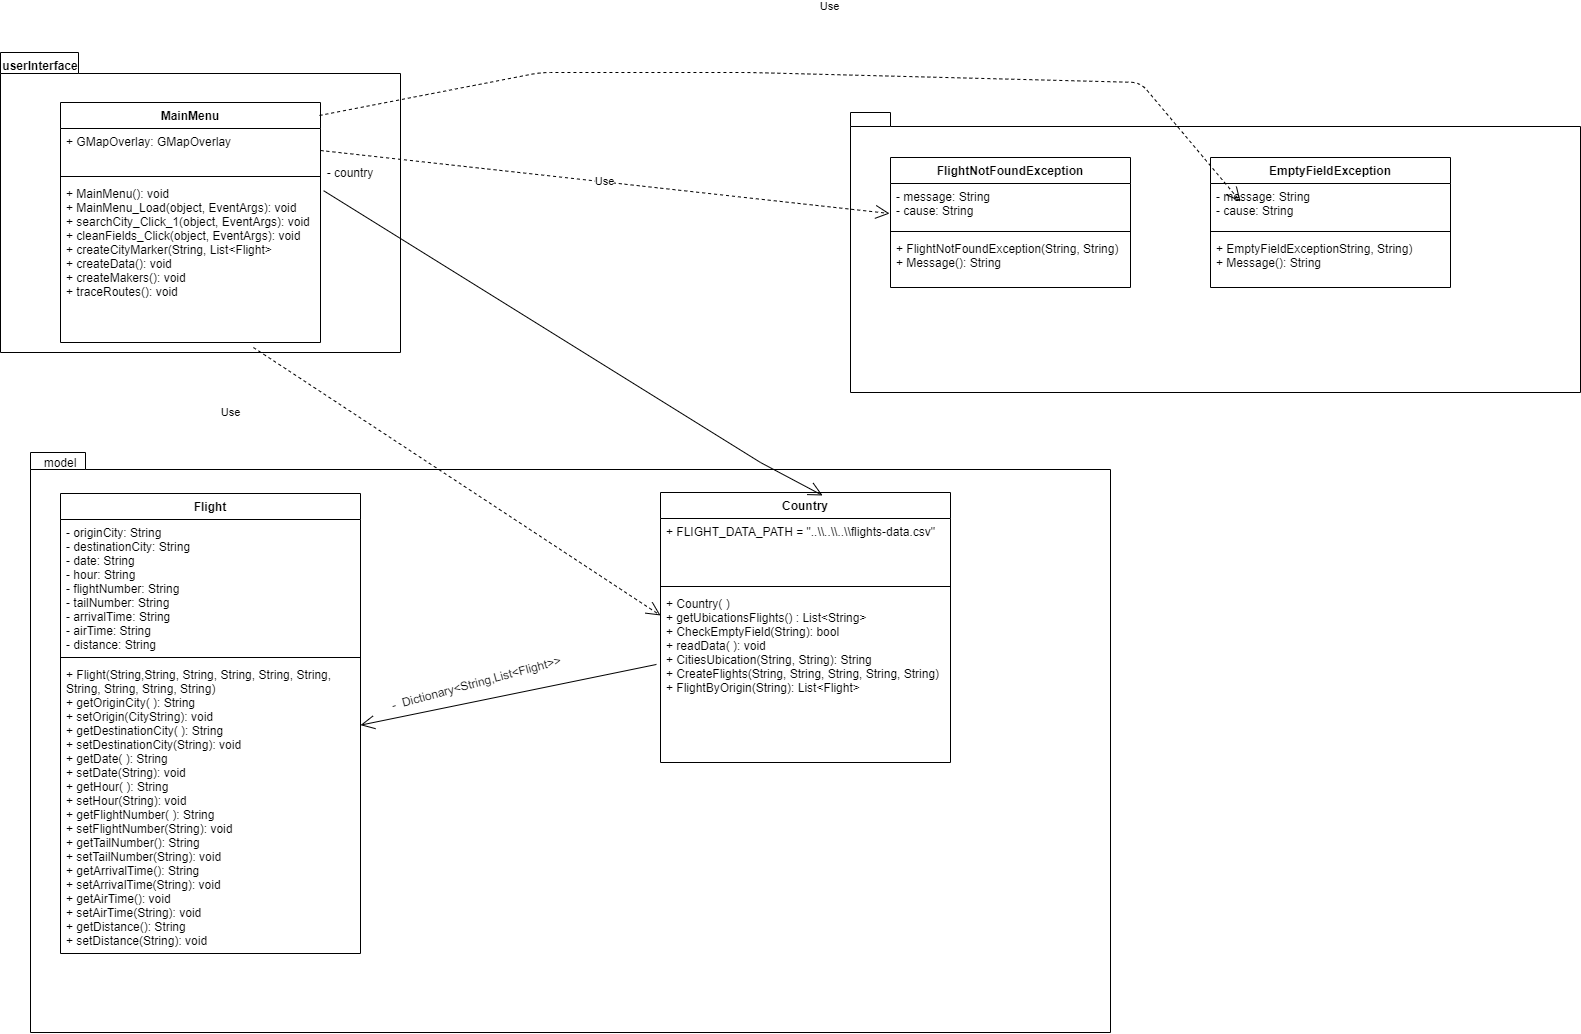

The diagram above was exported from draw.io. Its source (the exported page's mxGraphModel, read from the mxfile embedded in the PNG):
<mxGraphModel dx="868" dy="1651" grid="1" gridSize="10" guides="1" tooltips="1" connect="1" arrows="1" fold="1" page="1" pageScale="1" pageWidth="827" pageHeight="1169" math="0" shadow="0">
  <root>
    <mxCell id="0" />
    <mxCell id="1" parent="0" />
    <mxCell id="dzfqrC_lxxmJ863xzFsK-8" value="" style="shape=folder;fontStyle=1;spacingTop=10;tabWidth=78;tabHeight=21;tabPosition=left;html=1;" parent="1" vertex="1">
      <mxGeometry x="50" y="-120" width="400" height="300" as="geometry" />
    </mxCell>
    <mxCell id="dzfqrC_lxxmJ863xzFsK-1" value="" style="shape=folder;fontStyle=1;spacingTop=10;tabWidth=55;tabHeight=17;tabPosition=left;html=1;" parent="1" vertex="1">
      <mxGeometry x="80" y="280" width="1080" height="580" as="geometry" />
    </mxCell>
    <mxCell id="1-PKJp7ZKQ-tAAHYXG2d-1" value="Flight" style="swimlane;fontStyle=1;align=center;verticalAlign=top;childLayout=stackLayout;horizontal=1;startSize=26;horizontalStack=0;resizeParent=1;resizeParentMax=0;resizeLast=0;collapsible=1;marginBottom=0;" parent="1" vertex="1">
      <mxGeometry x="110" y="321" width="300" height="460" as="geometry" />
    </mxCell>
    <mxCell id="1-PKJp7ZKQ-tAAHYXG2d-2" value="- originCity: String&#10;- destinationCity: String&#10;- date: String&#10;- hour: String&#10;- flightNumber: String&#10;- tailNumber: String&#10;- arrivalTime: String&#10;- airTime: String&#10;- distance: String" style="text;strokeColor=none;fillColor=none;align=left;verticalAlign=top;spacingLeft=4;spacingRight=4;overflow=hidden;rotatable=0;points=[[0,0.5],[1,0.5]];portConstraint=eastwest;" parent="1-PKJp7ZKQ-tAAHYXG2d-1" vertex="1">
      <mxGeometry y="26" width="300" height="134" as="geometry" />
    </mxCell>
    <mxCell id="1-PKJp7ZKQ-tAAHYXG2d-3" value="" style="line;strokeWidth=1;fillColor=none;align=left;verticalAlign=middle;spacingTop=-1;spacingLeft=3;spacingRight=3;rotatable=0;labelPosition=right;points=[];portConstraint=eastwest;" parent="1-PKJp7ZKQ-tAAHYXG2d-1" vertex="1">
      <mxGeometry y="160" width="300" height="8" as="geometry" />
    </mxCell>
    <mxCell id="1-PKJp7ZKQ-tAAHYXG2d-4" value="+ Flight(String,String, String, String, String, String,&#10;String, String, String, String)&#10;+ getOriginCity( ): String&#10;+ setOrigin(CityString): void&#10;+ getDestinationCity( ): String&#10;+ setDestinationCity(String): void&#10;+ getDate( ): String&#10;+ setDate(String): void&#10;+ getHour( ): String&#10;+ setHour(String): void&#10;+ getFlightNumber( ): String&#10;+ setFlightNumber(String): void&#10;+ getTailNumber(): String&#10;+ setTailNumber(String): void&#10;+ getArrivalTime(): String&#10;+ setArrivalTime(String): void&#10;+ getAirTime(): void&#10;+ setAirTime(String): void&#10;+ getDistance(): String&#10;+ setDistance(String): void&#10;" style="text;strokeColor=none;fillColor=none;align=left;verticalAlign=top;spacingLeft=4;spacingRight=4;overflow=hidden;rotatable=0;points=[[0,0.5],[1,0.5]];portConstraint=eastwest;" parent="1-PKJp7ZKQ-tAAHYXG2d-1" vertex="1">
      <mxGeometry y="168" width="300" height="292" as="geometry" />
    </mxCell>
    <mxCell id="1-PKJp7ZKQ-tAAHYXG2d-5" value="Country" style="swimlane;fontStyle=1;align=center;verticalAlign=top;childLayout=stackLayout;horizontal=1;startSize=26;horizontalStack=0;resizeParent=1;resizeParentMax=0;resizeLast=0;collapsible=1;marginBottom=0;" parent="1" vertex="1">
      <mxGeometry x="710" y="320" width="290" height="270" as="geometry" />
    </mxCell>
    <mxCell id="1-PKJp7ZKQ-tAAHYXG2d-6" value="+ FLIGHT_DATA_PATH = &quot;..\\..\\..\\flights-data.csv&quot;&#10;" style="text;strokeColor=none;fillColor=none;align=left;verticalAlign=top;spacingLeft=4;spacingRight=4;overflow=hidden;rotatable=0;points=[[0,0.5],[1,0.5]];portConstraint=eastwest;" parent="1-PKJp7ZKQ-tAAHYXG2d-5" vertex="1">
      <mxGeometry y="26" width="290" height="64" as="geometry" />
    </mxCell>
    <mxCell id="1-PKJp7ZKQ-tAAHYXG2d-7" value="" style="line;strokeWidth=1;fillColor=none;align=left;verticalAlign=middle;spacingTop=-1;spacingLeft=3;spacingRight=3;rotatable=0;labelPosition=right;points=[];portConstraint=eastwest;" parent="1-PKJp7ZKQ-tAAHYXG2d-5" vertex="1">
      <mxGeometry y="90" width="290" height="8" as="geometry" />
    </mxCell>
    <mxCell id="1-PKJp7ZKQ-tAAHYXG2d-8" value="+ Country( )&#10;+ getUbicationsFlights() : List&lt;String&gt;&#10;+ CheckEmptyField(String): bool&#10;+ readData( ): void&#10;+ CitiesUbication(String, String): String&#10;+ CreateFlights(String, String, String, String, String)&#10;+ FlightByOrigin(String): List&lt;Flight&gt;&#10;&#10;" style="text;strokeColor=none;fillColor=none;align=left;verticalAlign=top;spacingLeft=4;spacingRight=4;overflow=hidden;rotatable=0;points=[[0,0.5],[1,0.5]];portConstraint=eastwest;" parent="1-PKJp7ZKQ-tAAHYXG2d-5" vertex="1">
      <mxGeometry y="98" width="290" height="172" as="geometry" />
    </mxCell>
    <mxCell id="dzfqrC_lxxmJ863xzFsK-2" value="" style="endArrow=open;endFill=1;endSize=12;html=1;entryX=1;entryY=0.218;entryDx=0;entryDy=0;entryPerimeter=0;exitX=-0.014;exitY=0.43;exitDx=0;exitDy=0;exitPerimeter=0;" parent="1" source="1-PKJp7ZKQ-tAAHYXG2d-8" target="1-PKJp7ZKQ-tAAHYXG2d-4" edge="1">
      <mxGeometry width="160" relative="1" as="geometry">
        <mxPoint x="470" y="530" as="sourcePoint" />
        <mxPoint x="630" y="530" as="targetPoint" />
      </mxGeometry>
    </mxCell>
    <mxCell id="dzfqrC_lxxmJ863xzFsK-3" value="-&amp;nbsp; Dictionary&amp;lt;String,List&amp;lt;Flight&amp;gt;&amp;gt;" style="text;html=1;strokeColor=none;fillColor=none;align=center;verticalAlign=middle;whiteSpace=wrap;rounded=0;rotation=-15;" parent="1" vertex="1">
      <mxGeometry x="420" y="500" width="212" height="20" as="geometry" />
    </mxCell>
    <mxCell id="dzfqrC_lxxmJ863xzFsK-4" value="MainMenu" style="swimlane;fontStyle=1;align=center;verticalAlign=top;childLayout=stackLayout;horizontal=1;startSize=26;horizontalStack=0;resizeParent=1;resizeParentMax=0;resizeLast=0;collapsible=1;marginBottom=0;" parent="1" vertex="1">
      <mxGeometry x="110" y="-70" width="260" height="240" as="geometry" />
    </mxCell>
    <mxCell id="dzfqrC_lxxmJ863xzFsK-5" value="+ GMapOverlay: GMapOverlay&#10;" style="text;strokeColor=none;fillColor=none;align=left;verticalAlign=top;spacingLeft=4;spacingRight=4;overflow=hidden;rotatable=0;points=[[0,0.5],[1,0.5]];portConstraint=eastwest;" parent="dzfqrC_lxxmJ863xzFsK-4" vertex="1">
      <mxGeometry y="26" width="260" height="44" as="geometry" />
    </mxCell>
    <mxCell id="dzfqrC_lxxmJ863xzFsK-6" value="" style="line;strokeWidth=1;fillColor=none;align=left;verticalAlign=middle;spacingTop=-1;spacingLeft=3;spacingRight=3;rotatable=0;labelPosition=right;points=[];portConstraint=eastwest;" parent="dzfqrC_lxxmJ863xzFsK-4" vertex="1">
      <mxGeometry y="70" width="260" height="8" as="geometry" />
    </mxCell>
    <mxCell id="dzfqrC_lxxmJ863xzFsK-7" value="+ MainMenu(): void&#10;+ MainMenu_Load(object, EventArgs): void&#10;+ searchCity_Click_1(object, EventArgs): void&#10;+ cleanFields_Click(object, EventArgs): void&#10;+ createCityMarker(String, List&lt;Flight&gt;&#10;+ createData(): void&#10;+ createMakers(): void&#10;+ traceRoutes(): void" style="text;strokeColor=none;fillColor=none;align=left;verticalAlign=top;spacingLeft=4;spacingRight=4;overflow=hidden;rotatable=0;points=[[0,0.5],[1,0.5]];portConstraint=eastwest;" parent="dzfqrC_lxxmJ863xzFsK-4" vertex="1">
      <mxGeometry y="78" width="260" height="162" as="geometry" />
    </mxCell>
    <mxCell id="dzfqrC_lxxmJ863xzFsK-9" value="" style="endArrow=open;endFill=1;endSize=12;html=1;entryX=0.559;entryY=0.011;entryDx=0;entryDy=0;entryPerimeter=0;exitX=1.012;exitY=0.063;exitDx=0;exitDy=0;exitPerimeter=0;rounded=0;" parent="1" source="dzfqrC_lxxmJ863xzFsK-7" target="1-PKJp7ZKQ-tAAHYXG2d-5" edge="1">
      <mxGeometry width="160" relative="1" as="geometry">
        <mxPoint x="650" y="90" as="sourcePoint" />
        <mxPoint x="810" y="90" as="targetPoint" />
        <Array as="points">
          <mxPoint x="810" y="290" />
        </Array>
      </mxGeometry>
    </mxCell>
    <mxCell id="dzfqrC_lxxmJ863xzFsK-10" value="- country" style="text;html=1;strokeColor=none;fillColor=none;align=center;verticalAlign=middle;whiteSpace=wrap;rounded=0;" parent="1" vertex="1">
      <mxGeometry x="370" y="-10" width="60" height="20" as="geometry" />
    </mxCell>
    <mxCell id="9RACe28P4JoRz0RhNSPN-1" value="" style="shape=folder;fontStyle=1;spacingTop=10;tabWidth=40;tabHeight=14;tabPosition=left;html=1;" vertex="1" parent="1">
      <mxGeometry x="900" y="-60" width="730" height="280" as="geometry" />
    </mxCell>
    <mxCell id="9RACe28P4JoRz0RhNSPN-2" value="userInterface" style="text;align=center;fontStyle=1;verticalAlign=middle;spacingLeft=3;spacingRight=3;strokeColor=none;rotatable=0;points=[[0,0.5],[1,0.5]];portConstraint=eastwest;" vertex="1" parent="1">
      <mxGeometry x="60" y="-120" width="60" height="26" as="geometry" />
    </mxCell>
    <mxCell id="9RACe28P4JoRz0RhNSPN-3" value="model" style="text;html=1;strokeColor=none;fillColor=none;align=center;verticalAlign=middle;whiteSpace=wrap;rounded=0;" vertex="1" parent="1">
      <mxGeometry x="90" y="280" width="40" height="20" as="geometry" />
    </mxCell>
    <mxCell id="9RACe28P4JoRz0RhNSPN-4" value="FlightNotFoundException" style="swimlane;fontStyle=1;align=center;verticalAlign=top;childLayout=stackLayout;horizontal=1;startSize=26;horizontalStack=0;resizeParent=1;resizeParentMax=0;resizeLast=0;collapsible=1;marginBottom=0;" vertex="1" parent="1">
      <mxGeometry x="940" y="-15" width="240" height="130" as="geometry" />
    </mxCell>
    <mxCell id="9RACe28P4JoRz0RhNSPN-5" value="- message: String&#10;- cause: String" style="text;strokeColor=none;fillColor=none;align=left;verticalAlign=top;spacingLeft=4;spacingRight=4;overflow=hidden;rotatable=0;points=[[0,0.5],[1,0.5]];portConstraint=eastwest;" vertex="1" parent="9RACe28P4JoRz0RhNSPN-4">
      <mxGeometry y="26" width="240" height="44" as="geometry" />
    </mxCell>
    <mxCell id="9RACe28P4JoRz0RhNSPN-6" value="" style="line;strokeWidth=1;fillColor=none;align=left;verticalAlign=middle;spacingTop=-1;spacingLeft=3;spacingRight=3;rotatable=0;labelPosition=right;points=[];portConstraint=eastwest;" vertex="1" parent="9RACe28P4JoRz0RhNSPN-4">
      <mxGeometry y="70" width="240" height="8" as="geometry" />
    </mxCell>
    <mxCell id="9RACe28P4JoRz0RhNSPN-7" value="+ FlightNotFoundException(String, String)&#10;+ Message(): String" style="text;strokeColor=none;fillColor=none;align=left;verticalAlign=top;spacingLeft=4;spacingRight=4;overflow=hidden;rotatable=0;points=[[0,0.5],[1,0.5]];portConstraint=eastwest;" vertex="1" parent="9RACe28P4JoRz0RhNSPN-4">
      <mxGeometry y="78" width="240" height="52" as="geometry" />
    </mxCell>
    <mxCell id="9RACe28P4JoRz0RhNSPN-8" value="EmptyFieldException" style="swimlane;fontStyle=1;align=center;verticalAlign=top;childLayout=stackLayout;horizontal=1;startSize=26;horizontalStack=0;resizeParent=1;resizeParentMax=0;resizeLast=0;collapsible=1;marginBottom=0;" vertex="1" parent="1">
      <mxGeometry x="1260" y="-15" width="240" height="130" as="geometry" />
    </mxCell>
    <mxCell id="9RACe28P4JoRz0RhNSPN-9" value="- message: String&#10;- cause: String" style="text;strokeColor=none;fillColor=none;align=left;verticalAlign=top;spacingLeft=4;spacingRight=4;overflow=hidden;rotatable=0;points=[[0,0.5],[1,0.5]];portConstraint=eastwest;" vertex="1" parent="9RACe28P4JoRz0RhNSPN-8">
      <mxGeometry y="26" width="240" height="44" as="geometry" />
    </mxCell>
    <mxCell id="9RACe28P4JoRz0RhNSPN-10" value="" style="line;strokeWidth=1;fillColor=none;align=left;verticalAlign=middle;spacingTop=-1;spacingLeft=3;spacingRight=3;rotatable=0;labelPosition=right;points=[];portConstraint=eastwest;" vertex="1" parent="9RACe28P4JoRz0RhNSPN-8">
      <mxGeometry y="70" width="240" height="8" as="geometry" />
    </mxCell>
    <mxCell id="9RACe28P4JoRz0RhNSPN-11" value="+ EmptyFieldExceptionString, String)&#10;+ Message(): String" style="text;strokeColor=none;fillColor=none;align=left;verticalAlign=top;spacingLeft=4;spacingRight=4;overflow=hidden;rotatable=0;points=[[0,0.5],[1,0.5]];portConstraint=eastwest;fontStyle=0" vertex="1" parent="9RACe28P4JoRz0RhNSPN-8">
      <mxGeometry y="78" width="240" height="52" as="geometry" />
    </mxCell>
    <mxCell id="9RACe28P4JoRz0RhNSPN-12" value="Use" style="endArrow=open;endSize=12;dashed=1;html=1;exitX=1;exitY=0.5;exitDx=0;exitDy=0;entryX=-0.004;entryY=0.682;entryDx=0;entryDy=0;entryPerimeter=0;" edge="1" parent="1" source="dzfqrC_lxxmJ863xzFsK-5" target="9RACe28P4JoRz0RhNSPN-5">
      <mxGeometry width="160" relative="1" as="geometry">
        <mxPoint x="740" y="160" as="sourcePoint" />
        <mxPoint x="900" y="160" as="targetPoint" />
      </mxGeometry>
    </mxCell>
    <mxCell id="9RACe28P4JoRz0RhNSPN-13" value="Use" style="endArrow=open;endSize=12;dashed=1;html=1;entryX=0.125;entryY=0.409;entryDx=0;entryDy=0;entryPerimeter=0;exitX=0.996;exitY=0.054;exitDx=0;exitDy=0;exitPerimeter=0;" edge="1" parent="1" source="dzfqrC_lxxmJ863xzFsK-4" target="9RACe28P4JoRz0RhNSPN-9">
      <mxGeometry x="0.0442" y="68" width="160" relative="1" as="geometry">
        <mxPoint x="380" y="-36.960000000000036" as="sourcePoint" />
        <mxPoint x="949.04" y="51.00800000000004" as="targetPoint" />
        <Array as="points">
          <mxPoint x="590" y="-100" />
          <mxPoint x="800" y="-100" />
          <mxPoint x="1190" y="-90" />
        </Array>
        <mxPoint as="offset" />
      </mxGeometry>
    </mxCell>
    <mxCell id="9RACe28P4JoRz0RhNSPN-14" value="Use" style="endArrow=open;endSize=12;dashed=1;html=1;exitX=0.742;exitY=1.031;exitDx=0;exitDy=0;exitPerimeter=0;entryX=0;entryY=0.145;entryDx=0;entryDy=0;entryPerimeter=0;" edge="1" parent="1" source="dzfqrC_lxxmJ863xzFsK-7" target="1-PKJp7ZKQ-tAAHYXG2d-8">
      <mxGeometry x="-0.932" y="-67" width="160" relative="1" as="geometry">
        <mxPoint x="380" y="260" as="sourcePoint" />
        <mxPoint x="540" y="260" as="targetPoint" />
        <mxPoint as="offset" />
      </mxGeometry>
    </mxCell>
  </root>
</mxGraphModel>